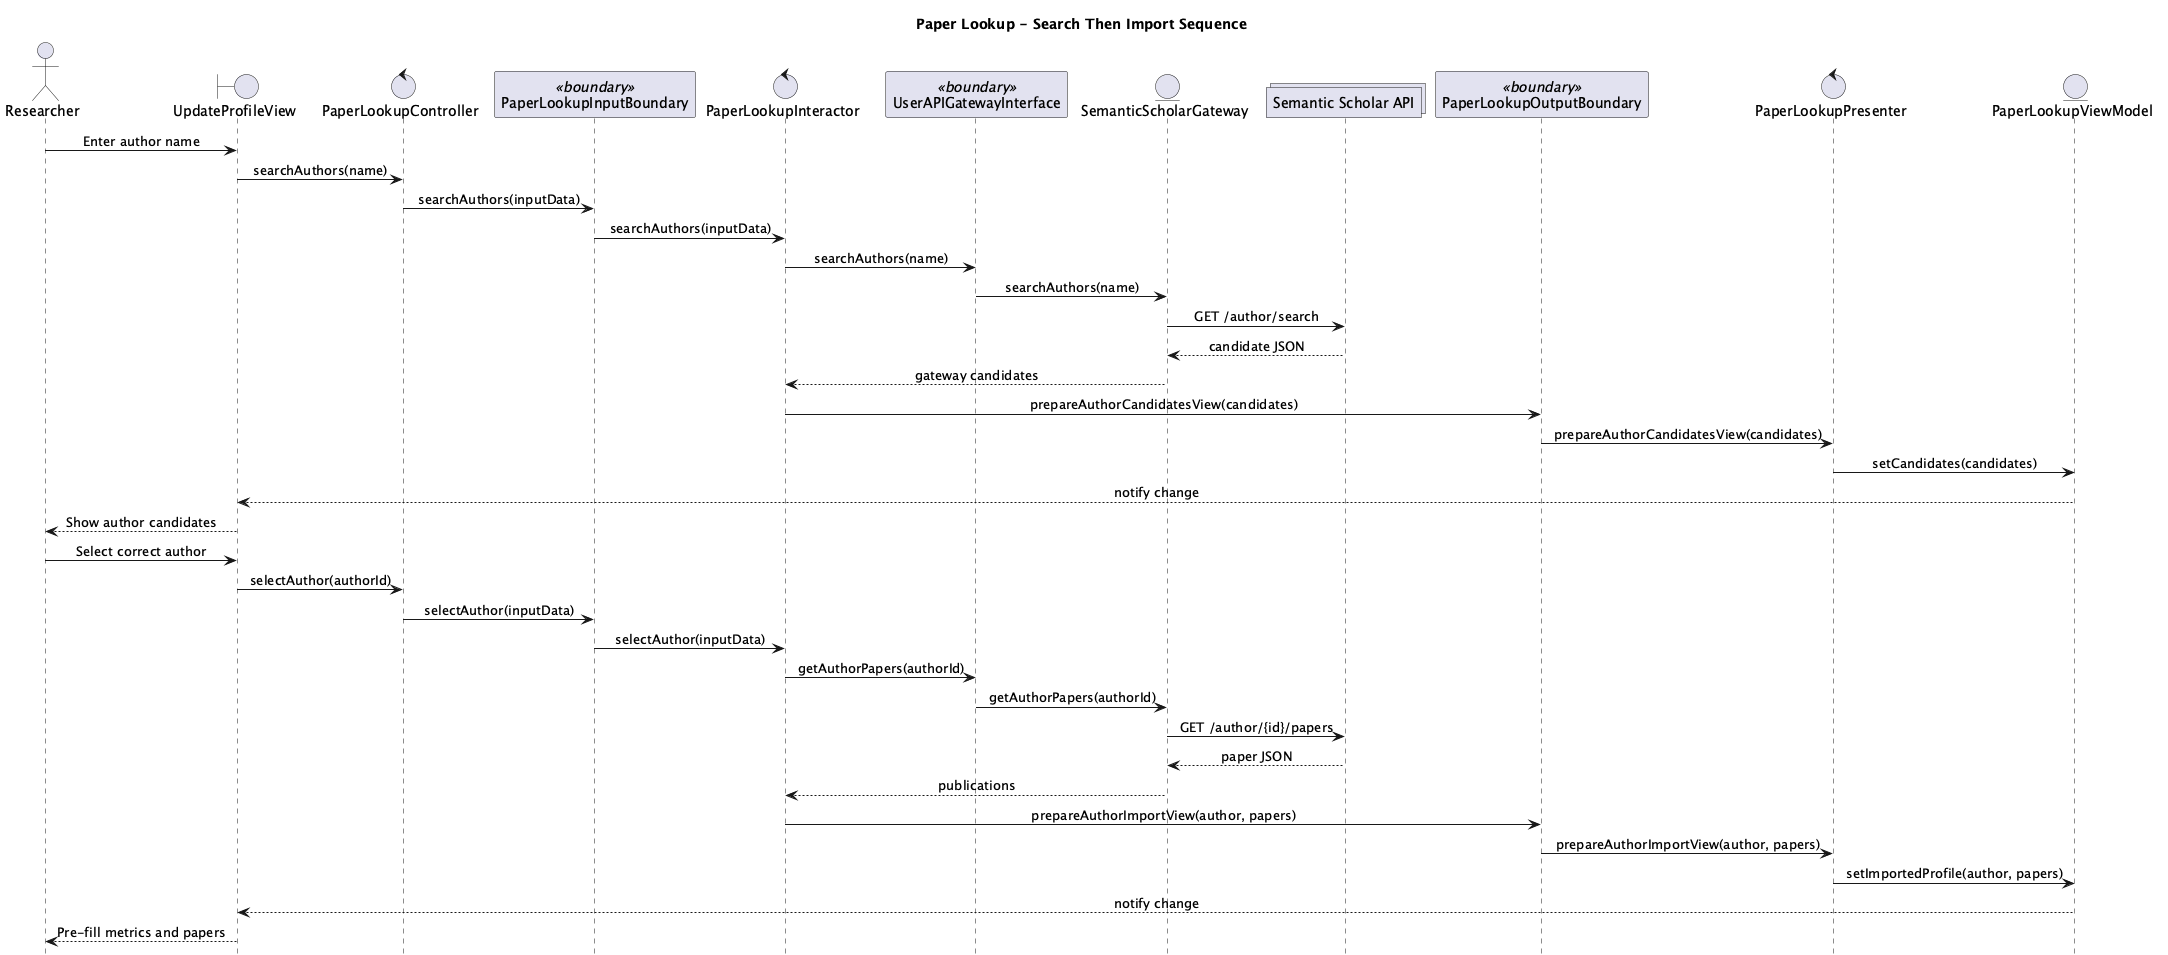

The diagram above was rendered by PlantUML. Its source (embedded in the PNG):
@startuml
title Paper Lookup - Search Then Import Sequence
hide footbox
skinparam shadowing false
skinparam sequenceMessageAlign center

actor Researcher
boundary UpdateProfileView
control PaperLookupController
participant PaperLookupInputBoundary <<boundary>>
control PaperLookupInteractor
participant UserAPIGatewayInterface <<boundary>>
entity SemanticScholarGateway
collections "Semantic Scholar API" as SemanticScholar
participant PaperLookupOutputBoundary <<boundary>>
control PaperLookupPresenter
entity PaperLookupViewModel

Researcher -> UpdateProfileView: Enter author name
UpdateProfileView -> PaperLookupController: searchAuthors(name)
PaperLookupController -> PaperLookupInputBoundary: searchAuthors(inputData)
PaperLookupInputBoundary -> PaperLookupInteractor: searchAuthors(inputData)
PaperLookupInteractor -> UserAPIGatewayInterface: searchAuthors(name)
UserAPIGatewayInterface -> SemanticScholarGateway: searchAuthors(name)
SemanticScholarGateway -> SemanticScholar: GET /author/search
SemanticScholar --> SemanticScholarGateway: candidate JSON
SemanticScholarGateway --> PaperLookupInteractor: gateway candidates
PaperLookupInteractor -> PaperLookupOutputBoundary: prepareAuthorCandidatesView(candidates)
PaperLookupOutputBoundary -> PaperLookupPresenter: prepareAuthorCandidatesView(candidates)
PaperLookupPresenter -> PaperLookupViewModel: setCandidates(candidates)
PaperLookupViewModel --> UpdateProfileView: notify change
UpdateProfileView --> Researcher: Show author candidates

Researcher -> UpdateProfileView: Select correct author
UpdateProfileView -> PaperLookupController: selectAuthor(authorId)
PaperLookupController -> PaperLookupInputBoundary: selectAuthor(inputData)
PaperLookupInputBoundary -> PaperLookupInteractor: selectAuthor(inputData)
PaperLookupInteractor -> UserAPIGatewayInterface: getAuthorPapers(authorId)
UserAPIGatewayInterface -> SemanticScholarGateway: getAuthorPapers(authorId)
SemanticScholarGateway -> SemanticScholar: GET /author/{id}/papers
SemanticScholar --> SemanticScholarGateway: paper JSON
SemanticScholarGateway --> PaperLookupInteractor: publications
PaperLookupInteractor -> PaperLookupOutputBoundary: prepareAuthorImportView(author, papers)
PaperLookupOutputBoundary -> PaperLookupPresenter: prepareAuthorImportView(author, papers)
PaperLookupPresenter -> PaperLookupViewModel: setImportedProfile(author, papers)
PaperLookupViewModel --> UpdateProfileView: notify change
UpdateProfileView --> Researcher: Pre-fill metrics and papers
@enduml